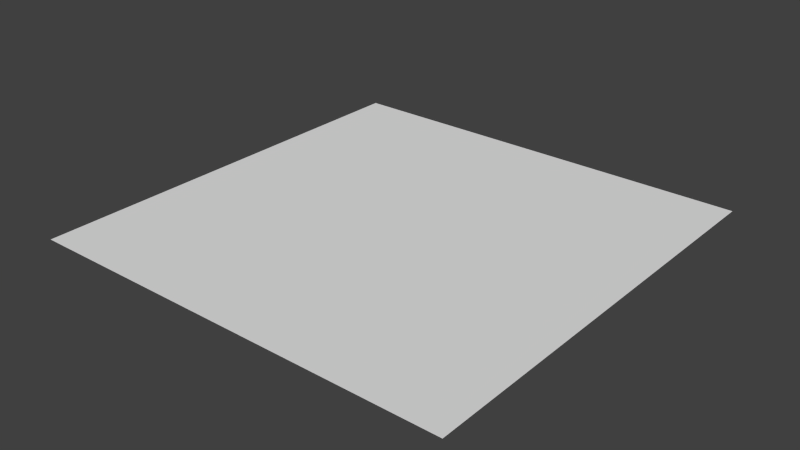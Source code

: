 # Source: floor.blend  (saved by Blender 2.69.0; exported with 4.5.12 LTS)
import bpy
from mathutils import Matrix  # noqa: F401  (used for matrix-valued properties, if any)

bpy.ops.wm.read_factory_settings(use_empty=True)
scene = bpy.context.scene
scene.name = 'Scene'

# ---- collections
col_collection_1 = bpy.data.collections.new('Collection 1'); scene.collection.children.link(col_collection_1)

# ---- materials (node trees are filled in below, after node groups)
mat_material = bpy.data.materials.new('Material')
mat_material.alpha_threshold = 0.0
mat_material.use_transparent_shadow = False
mat_material.roughness = 0.5
mat_material.line_color = (0.0, 0.0, 0.0, 1.0)

# ---- material node trees

# ---- world
world_world = bpy.data.worlds.new('World'); scene.world = world_world
world_world.color = (0.05088, 0.05088, 0.05088)
world_world.use_sun_shadow = False
world_world.sun_shadow_jitter_overblur = 0.0
world_world.cycles.sampling_method = 'MANUAL'
world_world.cycles.sample_map_resolution = 256

# ---- meshes
me_plane_001 = bpy.data.meshes.new('Plane.001')
me_plane_001.from_pydata([(1.281, -0.3874, 0.0), (-0.719, -0.3874, 0.0), (1.281, 1.613, 0.0), (-0.719, 1.613, 0.0)], [], [(1, 0, 2, 3)])
_uv = me_plane_001.uv_layers.new(name='UVMap')
_uv.uv.foreach_set('vector', [-5.521, -5.521, 6.521, -5.521, 6.521, 6.521, -5.521, 6.521])
me_plane_001.materials.append(mat_material)
me_plane_001.use_remesh_preserve_volume = False
me_plane_001.use_remesh_preserve_attributes = False
me_plane_001.use_mirror_vertex_groups = False
me_plane_001.update()

# ---- objects
ob_plane = bpy.data.objects.new('Plane', me_plane_001)

# ---- transforms, parenting, visibility, modifiers, constraints
ob_plane.location = (-5.165, -10.24, 0.4042)
ob_plane.scale = (18.43, 18.43, 18.43)
ob_plane.lineart.crease_threshold = 0.0

# ---- collection membership
col_collection_1.objects.link(ob_plane)

# ---- scene / render settings (as saved in the file)
scene.frame_start = 1; scene.frame_end = 250; scene.frame_set(1)
scene.render.engine = 'BLENDER_EEVEE_NEXT'
scene.render.image_settings.compression = 90
scene.render.resolution_percentage = 50
scene.render.dither_intensity = 0.0
scene.cycles.use_denoising = False
scene.cycles.samples = 10
scene.cycles.sampling_pattern = 'TABULATED_SOBOL'
scene.cycles.light_sampling_threshold = 0.0
scene.cycles.use_adaptive_sampling = False
scene.cycles.use_light_tree = False
scene.cycles.blur_glossy = 0.0
scene.cycles.volume_bounces = 1
scene.cycles.pixel_filter_type = 'GAUSSIAN'
scene.cycles.sample_clamp_indirect = 0.0
scene.view_settings.view_transform = 'Standard'
bpy.context.view_layer.update()

# ---- added for rendering (the .blend has no active camera and no usable light): camera, sun
cam_auto = bpy.data.cameras.new('AutoCamera')
cam_auto.lens = 50.0
cam_auto.sensor_width = 36.0
cam_auto.clip_end = 1000.0
ob_auto_camera = bpy.data.objects.new('AutoCamera', cam_auto)
scene.collection.objects.link(ob_auto_camera)
ob_auto_camera.location = (48.2539, -56.8315, 38.9953)
ob_auto_camera.rotation_euler = (1.09748, -7.21219e-08, 0.694738)
scene.camera = ob_auto_camera
light_auto_sun = bpy.data.lights.new('AutoSun', 'SUN')
light_auto_sun.energy = 3.0
light_auto_sun.angle = 0.0523599
ob_auto_sun = bpy.data.objects.new('AutoSun', light_auto_sun)
scene.collection.objects.link(ob_auto_sun)
ob_auto_sun.rotation_euler = (0.872665, 0.174533, 0.523599)
bpy.context.view_layer.update()
